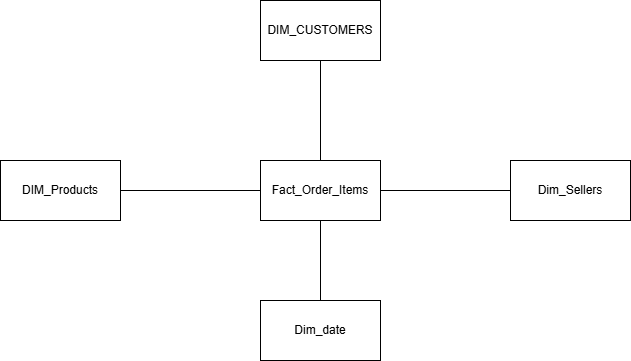

The diagram above was exported from draw.io. Its source (the exported page's mxGraphModel, read from the mxfile embedded in the PNG):
<mxGraphModel dx="1404" dy="705" grid="1" gridSize="10" guides="1" tooltips="1" connect="1" arrows="1" fold="1" page="1" pageScale="1" pageWidth="850" pageHeight="1100" math="0" shadow="0">
  <root>
    <mxCell id="0" />
    <mxCell id="1" parent="0" />
    <mxCell id="x9t0K-vtTbSlNpz-IDNh-1" parent="1" style="rounded=0;whiteSpace=wrap;html=1;" value="DIM_Products" vertex="1">
      <mxGeometry height="60" width="120" x="90" y="230" as="geometry" />
    </mxCell>
    <mxCell id="x9t0K-vtTbSlNpz-IDNh-2" parent="1" style="rounded=0;whiteSpace=wrap;html=1;" value="DIM_CUSTOMERS" vertex="1">
      <mxGeometry height="60" width="120" x="350" y="70" as="geometry" />
    </mxCell>
    <mxCell id="x9t0K-vtTbSlNpz-IDNh-3" parent="1" style="rounded=0;whiteSpace=wrap;html=1;" value="Dim_Sellers" vertex="1">
      <mxGeometry height="60" width="120" x="600" y="230" as="geometry" />
    </mxCell>
    <mxCell id="x9t0K-vtTbSlNpz-IDNh-9" edge="1" parent="1" source="x9t0K-vtTbSlNpz-IDNh-4" style="edgeStyle=orthogonalEdgeStyle;rounded=0;orthogonalLoop=1;jettySize=auto;html=1;">
      <mxGeometry relative="1" as="geometry">
        <mxPoint x="410" y="230" as="targetPoint" />
      </mxGeometry>
    </mxCell>
    <mxCell id="x9t0K-vtTbSlNpz-IDNh-4" parent="1" style="rounded=0;whiteSpace=wrap;html=1;" value="Fact_Order_Items" vertex="1">
      <mxGeometry height="60" width="120" x="350" y="230" as="geometry" />
    </mxCell>
    <mxCell id="x9t0K-vtTbSlNpz-IDNh-8" edge="1" parent="1" style="endArrow=none;html=1;rounded=0;" value="">
      <mxGeometry height="50" relative="1" width="50" as="geometry">
        <Array as="points">
          <mxPoint x="410" y="130" />
        </Array>
        <mxPoint x="410" y="220" as="sourcePoint" />
        <mxPoint x="410" y="130" as="targetPoint" />
      </mxGeometry>
    </mxCell>
    <mxCell id="x9t0K-vtTbSlNpz-IDNh-10" edge="1" parent="1" source="x9t0K-vtTbSlNpz-IDNh-4" style="endArrow=none;html=1;rounded=0;entryX=0;entryY=0.5;entryDx=0;entryDy=0;exitX=1;exitY=0.5;exitDx=0;exitDy=0;" target="x9t0K-vtTbSlNpz-IDNh-3" value="">
      <mxGeometry height="50" relative="1" width="50" as="geometry">
        <mxPoint x="420" y="290" as="sourcePoint" />
        <mxPoint x="470" y="240" as="targetPoint" />
      </mxGeometry>
    </mxCell>
    <mxCell id="x9t0K-vtTbSlNpz-IDNh-11" edge="1" parent="1" source="x9t0K-vtTbSlNpz-IDNh-1" style="endArrow=none;html=1;rounded=0;exitX=1;exitY=0.5;exitDx=0;exitDy=0;entryX=0;entryY=0.5;entryDx=0;entryDy=0;" target="x9t0K-vtTbSlNpz-IDNh-4" value="">
      <mxGeometry height="50" relative="1" width="50" as="geometry">
        <mxPoint x="420" y="290" as="sourcePoint" />
        <mxPoint x="470" y="240" as="targetPoint" />
      </mxGeometry>
    </mxCell>
    <mxCell id="x9t0K-vtTbSlNpz-IDNh-12" edge="1" parent="1" style="endArrow=none;html=1;rounded=0;exitX=0.5;exitY=0;exitDx=0;exitDy=0;entryX=0.5;entryY=1;entryDx=0;entryDy=0;" target="x9t0K-vtTbSlNpz-IDNh-4" value="">
      <mxGeometry height="50" relative="1" width="50" as="geometry">
        <mxPoint x="410" y="380" as="sourcePoint" />
        <mxPoint x="470" y="240" as="targetPoint" />
      </mxGeometry>
    </mxCell>
    <mxCell id="x9t0K-vtTbSlNpz-IDNh-16" parent="1" style="rounded=0;whiteSpace=wrap;html=1;" value="Dim_date" vertex="1">
      <mxGeometry height="60" width="120" x="350" y="370" as="geometry" />
    </mxCell>
  </root>
</mxGraphModel>